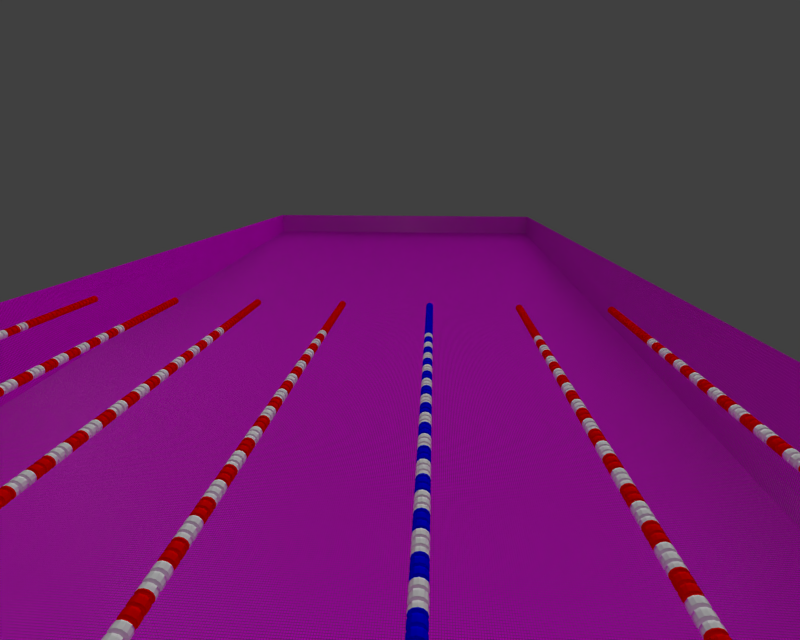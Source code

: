 # Source: nhs.blend  (saved by Blender 2.66.1; exported with 4.5.12 LTS)
import bpy
from mathutils import Matrix  # noqa: F401  (used for matrix-valued properties, if any)

bpy.ops.wm.read_factory_settings(use_empty=True)
scene = bpy.context.scene
scene.name = 'Scene'

# ---- collections
col_collection_1 = bpy.data.collections.new('Collection 1'); scene.collection.children.link(col_collection_1)
col_collection_2 = bpy.data.collections.new('Collection 2'); scene.collection.children.link(col_collection_2)
col_collection_2.hide_render = True
col_collection_2.hide_viewport = True

# ---- images (referenced by path relative to the original .blend; pixels are not part of the script)
import os
ASSET_DIR = os.environ.get("B2B_ASSET_DIR", "")  # directory of the original .blend (textures are referenced by path, not embedded)
HERE = os.path.dirname(os.path.abspath(__file__))  # packed textures are extracted next to this script under _unpacked/

def load_image(name, relpath, width, height, colorspace="sRGB"):
    """Load a texture the original file referenced (path relative to the .blend, or extracted next to this script)."""
    p = next((c for c in (os.path.join(HERE, relpath), os.path.join(ASSET_DIR, relpath)) if relpath and os.path.exists(c)), "")
    if p:
        img = bpy.data.images.load(p, check_existing=True)
        img.name = name
    else:  # same state as the original file: an image datablock whose file is absent (Cycles renders it pink)
        img = bpy.data.images.new(name, width, height)
        img.source = "FILE"
        img.filepath = "//" + (relpath or name)
    img.colorspace_settings.name = colorspace
    return img
img_001_23a_jpg = load_image('001_23A.JPG', 'textures/texPoolBottom.png', 1024, 1024, 'sRGB')

# ---- materials (node trees are filled in below, after node groups)
mat_tiles = bpy.data.materials.new('Tiles')
mat_tiles.alpha_threshold = 0.0
mat_tiles.diffuse_color = (1.0, 1.0, 1.0, 1.0)
mat_tiles.roughness = 0.5
mat_tiles.line_color = (0.0, 0.0, 0.0, 1.0)
mat_water = bpy.data.materials.new('Water')
mat_water.alpha_threshold = 0.0
mat_water.diffuse_color = (0.2543, 0.8, 0.7592, 1.0)
mat_water.roughness = 0.5
mat_water.line_color = (0.0, 0.0, 0.0, 1.0)
mat_lanedividers = bpy.data.materials.new('LaneDividers')
mat_lanedividers.alpha_threshold = 0.0
mat_lanedividers.roughness = 0.5
mat_lanedividers.line_color = (0.0, 0.0, 0.0, 1.0)

# ---- material node trees
mat_tiles.use_nodes = True; mat_tiles.node_tree.nodes.clear()
_N = mat_tiles.node_tree.nodes; _L = mat_tiles.node_tree.links
n0 = _N.new('ShaderNodeMath'); n0.name = 'Math.018'; n0.location = (-449, -7)
n0.width = 120
n0.operation = 'LESS_THAN'
n0.inputs[1].default_value = 22.5
n1 = _N.new('ShaderNodeTexImage'); n1.name = 'Image Texture'; n1.location = (332, 523)
n1.width = 150
n1.image = img_001_23a_jpg
n2 = _N.new('ShaderNodeLayerWeight'); n2.name = 'Layer Weight'; n2.location = (767, 371)
n2.width = 150
n3 = _N.new('ShaderNodeMixShader'); n3.name = 'Mix Shader'; n3.location = (947, 387)
n3.width = 150
n4 = _N.new('ShaderNodeTexCoord'); n4.name = 'Texture Coordinate'; n4.location = (77, 420)
n4.width = 150
n5 = _N.new('ShaderNodeBump'); n5.name = 'Bump'; n5.location = (343, 287)
n5.width = 150
n5.inputs[0].default_value = 0.1
n5.inputs[2].default_value = 1.0
n6 = _N.new('ShaderNodeBsdfDiffuse'); n6.name = 'Diffuse BSDF.001'; n6.location = (753, 492)
n7 = _N.new('ShaderNodeBsdfAnisotropic'); n7.name = 'Glossy BSDF'; n7.location = (752, 261)
n7.distribution = 'BECKMANN'
n7.inputs[1].default_value = 0.4733
n8 = _N.new('ShaderNodeMixShader'); n8.name = 'Mix Shader.001'; n8.location = (1162, 465)
n8.width = 150
n9 = _N.new('ShaderNodeOutputMaterial'); n9.name = 'Material Output'; n9.location = (1392, 455)
n9.width = 120
n10 = _N.new('ShaderNodeTexBrick'); n10.name = 'Brick Texture'; n10.location = (536, 853)
n10.offset = 0.0
n10.inputs[1].default_value = (0.9807, 0.9807, 0.9807, 1.0)
n10.inputs[2].default_value = (1.0, 1.0, 1.0, 1.0)
n10.inputs[3].default_value = (0.7224, 0.7114, 0.3621, 1.0)
n10.inputs[4].default_value = 500.0
n10.inputs[5].default_value = 0.025
n10.inputs[8].default_value = 0.4
n10.inputs[9].default_value = 0.5
n11 = _N.new('ShaderNodeMath'); n11.name = 'Math.001'; n11.location = (1117, 1038)
n11.width = 120
n11.operation = 'MULTIPLY'
n11.inputs[1].default_value = -1.0
n12 = _N.new('ShaderNodeMixShader'); n12.name = 'Mix Shader.002'; n12.location = (951, 527)
n12.width = 150
n13 = _N.new('ShaderNodeMath'); n13.name = 'Math'; n13.location = (743, 824)
n13.width = 120
n13.operation = 'MULTIPLY'
n14 = _N.new('ShaderNodeBsdfDiffuse'); n14.name = 'Diffuse BSDF.002'; n14.location = (889, 790)
n15 = _N.new('ShaderNodeLayerWeight'); n15.name = 'Layer Weight.001'; n15.location = (752, 374)
n15.width = 150
n16 = _N.new('ShaderNodeDisplacement'); n16.name = 'Displacement'; n16.location = (0, 0)
n16.inputs[1].default_value = 0.0
n16.inputs[2].default_value = 0.1
_L.new(n6.outputs[0], n3.inputs[1])
_L.new(n2.outputs[0], n3.inputs[0])
_L.new(n7.outputs[0], n3.inputs[2])
_L.new(n4.outputs[2], n1.inputs[0])
_L.new(n8.outputs[0], n9.inputs[0])
_L.new(n15.outputs[0], n12.inputs[0])
_L.new(n10.outputs[0], n14.inputs[0])
_L.new(n4.outputs[2], n10.inputs[0])
_L.new(n14.outputs[0], n12.inputs[2])
_L.new(n10.outputs[1], n13.inputs[0])
_L.new(n13.outputs[0], n14.inputs[1])
_L.new(n10.outputs[1], n8.inputs[0])
_L.new(n1.outputs[0], n6.inputs[0])
_L.new(n1.outputs[0], n7.inputs[0])
_L.new(n12.outputs[0], n8.inputs[2])
_L.new(n3.outputs[0], n8.inputs[1])
_L.new(n10.outputs[1], n11.inputs[0])
_L.new(n11.outputs[0], n16.inputs[0])
_L.new(n16.outputs[0], n9.inputs[2])
n9.is_active_output = True
mat_water.use_nodes = True; mat_water.node_tree.nodes.clear()
_N = mat_water.node_tree.nodes; _L = mat_water.node_tree.links
n0 = _N.new('ShaderNodeBsdfRefraction'); n0.name = 'Refraction BSDF'; n0.location = (-116, 444)
n0.inputs[2].default_value = 1.333
n1 = _N.new('ShaderNodeBsdfAnisotropic'); n1.name = 'Glossy BSDF'; n1.location = (-145, 197)
n1.distribution = 'BECKMANN'
n1.inputs[1].default_value = 0.3464
n2 = _N.new('ShaderNodeMixShader'); n2.name = 'Mix Shader'; n2.location = (98, 320)
n2.width = 150
n3 = _N.new('ShaderNodeOutputMaterial'); n3.name = 'Material Output'; n3.location = (300, 300)
n3.width = 120
n4 = _N.new('ShaderNodeValToRGB'); n4.name = 'ColorRamp'; n4.location = (-431, 439)
while len(n4.color_ramp.elements) > 1: n4.color_ramp.elements.remove(n4.color_ramp.elements[-1])
n4.color_ramp.elements[0].position = 0.0; n4.color_ramp.elements[0].color = (0.09859, 0.4125, 0.5779, 1.0)
_e = n4.color_ramp.elements.new(1.0); _e.color = (0.2322, 0.6067, 0.5169, 1.0)
n5 = _N.new('ShaderNodeLayerWeight'); n5.name = 'Layer Weight'; n5.location = (-703, 237)
n5.width = 150
_L.new(n5.outputs[1], n4.inputs[0])
_L.new(n5.outputs[1], n2.inputs[0])
_L.new(n1.outputs[0], n2.inputs[2])
_L.new(n4.outputs[0], n1.inputs[0])
_L.new(n4.outputs[0], n0.inputs[0])
_L.new(n0.outputs[0], n2.inputs[1])
_L.new(n2.outputs[0], n3.inputs[0])
n3.is_active_output = True
mat_lanedividers.use_nodes = True; mat_lanedividers.node_tree.nodes.clear()
_N = mat_lanedividers.node_tree.nodes; _L = mat_lanedividers.node_tree.links
n0 = _N.new('NodeFrame'); n0.name = 'Fast'; n0.location = (-566, 574)
n0.width = 349
n1 = _N.new('ShaderNodeNewGeometry'); n1.name = 'Geometry'; n1.location = (-1101, 301)
n1.width = 120
n2 = _N.new('ShaderNodeSeparateColor'); n2.name = 'Separate RGB'; n2.location = (-864, 325)
n2.width = 80
n3 = _N.new('ShaderNodeMath'); n3.name = 'Math.007'; n3.location = (-140, 547)
n3.width = 120
n3.operation = 'GREATER_THAN'
n3.inputs[1].default_value = 0.0
n4 = _N.new('ShaderNodeMath'); n4.name = 'Math.015'; n4.location = (-435, 235)
n4.width = 120
n4.operation = 'GREATER_THAN'
n4.inputs[1].default_value = 2.5
n5 = _N.new('ShaderNodeMath'); n5.name = 'Math.017'; n5.location = (-210, 271)
n5.width = 120
n5.operation = 'MULTIPLY'
n6 = _N.new('ShaderNodeMath'); n6.name = 'Math.002'; n6.location = (-84, 881)
n6.width = 120
n6.operation = 'LESS_THAN'
n6.inputs[1].default_value = 3.25
n7 = _N.new('ShaderNodeMath'); n7.name = 'Math.009'; n7.location = (199, -35)
n7.width = 120
n7.operation = 'SINE'
n7.inputs[1].default_value = 0.0
n8 = _N.new('ShaderNodeMath'); n8.name = 'Math.003'; n8.location = (30, -30)
n8.width = 120
n8.operation = 'MULTIPLY'
n8.inputs[1].default_value = 10.4
n9 = _N.new('ShaderNodeMath'); n9.name = 'Math.005'; n9.location = (113, 684)
n9.width = 120
n9.operation = 'MULTIPLY'
n10 = _N.new('ShaderNodeMath'); n10.name = 'Math'; n10.location = (311, 778)
n10.width = 120
n10.operation = 'SUBTRACT'
n10.inputs[0].default_value = 1.0
n11 = _N.new('ShaderNodeMath'); n11.name = 'Math.006'; n11.location = (344, 340)
n11.width = 120
n12 = _N.new('ShaderNodeMath'); n12.name = 'Math.016'; n12.location = (82, 455)
n12.width = 110
n12.operation = 'MULTIPLY'
n13 = _N.new('ShaderNodeCombineColor'); n13.name = 'Combine RGB'; n13.location = (406, 480)
n13.width = 80
n13.inputs[0].default_value = 1.0
n14 = _N.new('ShaderNodeMix'); n14.name = 'Mix'; n14.location = (533, 640)
n14.width = 100
n14.data_type = 'RGBA'
n15 = _N.new('ShaderNodeLayerWeight'); n15.name = 'Layer Weight'; n15.location = (533, 426)
n15.width = 150
n16 = _N.new('ShaderNodeBsdfDiffuse'); n16.name = 'Diffuse BSDF'; n16.location = (745, 535)
n17 = _N.new('ShaderNodeBsdfAnisotropic'); n17.name = 'Glossy BSDF'; n17.location = (790, 323)
n17.distribution = 'BECKMANN'
n17.inputs[1].default_value = 0.4733
n18 = _N.new('ShaderNodeMath'); n18.name = 'Math.018'; n18.location = (-454, 43)
n18.width = 120
n18.operation = 'LESS_THAN'
n18.inputs[1].default_value = 22.5
n19 = _N.new('ShaderNodeMath'); n19.name = 'Math.004'; n19.location = (-118, 728)
n19.width = 120
n19.operation = 'GREATER_THAN'
n19.inputs[1].default_value = 1.25
n20 = _N.new('NodeReroute'); n20.name = 'Reroute'; n20.location = (-207, 742)
n20.width = 16
n20.socket_idname = 'NodeSocketFloat'
n21 = _N.new('ShaderNodeCombineColor'); n21.name = 'Combine RGB.001'; n21.location = (336, 601)
n21.width = 80
n21.inputs[2].default_value = 1.0
n22 = _N.new('ShaderNodeMixShader'); n22.name = 'Mix Shader'; n22.location = (1005, 444)
n22.width = 150
n23 = _N.new('ShaderNodeOutputMaterial'); n23.name = 'Material Output'; n23.location = (1194, 435)
n23.width = 120
n7.parent = n0
n8.parent = n0
_L.new(n1.outputs[0], n2.inputs[0])
_L.new(n8.outputs[0], n7.inputs[0])
_L.new(n2.outputs[0], n8.inputs[0])
_L.new(n4.outputs[0], n5.inputs[0])
_L.new(n12.outputs[0], n13.inputs[1])
_L.new(n2.outputs[0], n4.inputs[0])
_L.new(n18.outputs[0], n5.inputs[1])
_L.new(n2.outputs[0], n18.inputs[0])
_L.new(n5.outputs[0], n12.inputs[1])
_L.new(n3.outputs[0], n12.inputs[0])
_L.new(n7.outputs[0], n3.inputs[0])
_L.new(n9.outputs[0], n10.inputs[1])
_L.new(n20.outputs[0], n6.inputs[0])
_L.new(n19.outputs[0], n9.inputs[1])
_L.new(n6.outputs[0], n9.inputs[0])
_L.new(n12.outputs[0], n11.inputs[0])
_L.new(n12.outputs[0], n13.inputs[2])
_L.new(n12.outputs[0], n21.inputs[0])
_L.new(n12.outputs[0], n21.inputs[1])
_L.new(n21.outputs[0], n14.inputs[6])
_L.new(n13.outputs[0], n14.inputs[7])
_L.new(n10.outputs[0], n14.inputs[0])
_L.new(n15.outputs[0], n22.inputs[0])
_L.new(n14.outputs[2], n17.inputs[0])
_L.new(n14.outputs[2], n16.inputs[0])
_L.new(n22.outputs[0], n23.inputs[0])
_L.new(n2.outputs[1], n20.inputs[0])
_L.new(n20.outputs[0], n19.inputs[0])
_L.new(n16.outputs[0], n22.inputs[1])
_L.new(n17.outputs[0], n22.inputs[2])
n23.is_active_output = True

# ---- world
world_world = bpy.data.worlds.new('World'); scene.world = world_world
world_world.color = (0.05088, 0.05088, 0.05088)
world_world.use_sun_shadow = False
world_world.sun_shadow_jitter_overblur = 0.0
world_world.cycles.sampling_method = 'MANUAL'
world_world.cycles.sample_map_resolution = 256

# ---- cameras
cam_camera = bpy.data.cameras.new('Camera')
cam_camera.clip_end = 100.0
cam_camera.lens = 17.93
cam_camera.sensor_width = 32.0
cam_camera.sensor_height = 18.0
cam_camera.ortho_scale = 7.314
cam_camera.lens_unit = 'FOV'
cam_camera.dof.use_dof = True
cam_camera.dof.focus_distance = 0.0
cam_camera.dof.aperture_fstop = 6.038
cam_camera.dof.aperture_blades = 8

# ---- lights
light_lamp = bpy.data.lights.new('Lamp', 'SUN')
light_lamp.transmission_factor = 0.0
light_lamp.cutoff_distance = 30.0
light_lamp.angle = 2.435
light_lamp.energy = 1.0
light_lamp.shadow_buffer_clip_start = 1.001
light_lamp.shadow_soft_size = 2.713
light_lamp.shadow_cascade_max_distance = 1000.0
light_lamp.cycles.use_multiple_importance_sampling = False

# ---- meshes
me_cube_002 = bpy.data.meshes.new('Cube.002')
me_cube_002.from_pydata([(-25.0, -10.0, -1.333), (25.0, 10.0, -4.333), (25.0, -10.0, -4.333), (-25.0, -10.0, 0.0), (25.0, 10.0, 0.0), (25.0, -10.0, 0.0), (-25.0, 10.0, -1.333), (-25.0, 10.0, 0.0), (-25.0, 10.0, -1.333), (25.0, 10.0, -4.333), (-25.0, 10.0, 0.0), (25.0, 10.0, 0.0), (-25.0, -10.0, -1.333), (25.0, -10.0, -4.333), (-25.0, -10.0, 0.0), (25.0, -10.0, 0.0)], [(0, 3), (4, 1), (4, 5), (5, 2), (6, 7)], [(11, 9, 13, 15), (8, 10, 14, 12), (10, 8, 9, 11), (15, 13, 12, 14), (9, 8, 12, 13)])
_uv = me_cube_002.uv_layers.new(name='UVMap')
_uv.uv.foreach_set('vector', [1.0, 0.06641, 0.9219, 0.06641, 0.9219, 0.5117, 1.0, 0.5117, 0.02734, 0.06641, 0.003906, 0.06641, 0.003906, 0.5117, 0.02734, 0.5117, 0.9219, 0.06641, 0.9219, 0.0, 0.02734, 0.0, 0.02734, 0.06641, 0.9219, 0.5781, 0.9219, 0.5117, 0.02734, 0.5117, 0.02734, 0.5781, 0.9219, 0.06641, 0.02734, 0.06641, 0.02734, 0.5117, 0.9219, 0.5117])
_uv.active_render = True
_uv = me_cube_002.uv_layers.new(name='UVMap.001')
_uv.uv.foreach_set('vector', [0.5289, -4.814, 0.531, -6.799, 0.392, -5.949, 0.3988, -3.964, 0.9008, 4.353, 0.8988, 4.964, 1.029, 5.814, 1.028, 5.203, 0.8988, 4.964, 0.9008, 4.353, 0.531, -6.799, 0.5289, -4.814, 0.3988, -3.964, 0.392, -5.949, 0.02826, 5.203, 0.02886, 5.814, 0.531, -6.799, 0.9008, 4.353, 1.028, 5.203, 1.392, -5.949])
me_cube_002.materials.append(mat_tiles)
me_cube_002.use_remesh_preserve_volume = False
me_cube_002.use_remesh_preserve_attributes = False
me_cube_002.use_mirror_vertex_groups = False
me_cube_002.update()
me_cube = bpy.data.meshes.new('Cube')
me_cube.from_pydata([(-1.0, -1.0, -1.667), (-1.0, 1.0, -1.667), (1.0, 1.0, -7.667), (1.0, -1.0, -7.667), (-1.0, -1.0, 1.0), (-1.0, 1.0, 1.0), (1.0, 1.0, 1.0), (1.0, -1.0, 1.0)], [], [(4, 5, 1, 0), (5, 6, 2, 1), (6, 7, 3, 2), (7, 4, 0, 3), (0, 1, 2, 3), (7, 6, 5, 4)])
me_cube.materials.append(mat_water)
me_cube.use_remesh_preserve_volume = False
me_cube.use_remesh_preserve_attributes = False
me_cube.use_mirror_vertex_groups = False
me_cube.update()
me_cube_003 = bpy.data.meshes.new('Cube.003')
me_cube_003.from_pydata([(-1.0, -1.0, -1.0), (-1.0, 1.0, -1.0), (1.0, 1.0, -1.0), (1.0, -1.0, -1.0), (-1.0, -1.0, 1.0), (-1.0, 1.0, 1.0), (1.0, 1.0, 1.0), (1.0, -1.0, 1.0)], [], [(4, 5, 1, 0), (5, 6, 2, 1), (6, 7, 3, 2), (7, 4, 0, 3), (0, 1, 2, 3), (7, 6, 5, 4)])
me_cube_003.materials.append(mat_water)
me_cube_003.use_remesh_preserve_volume = False
me_cube_003.use_remesh_preserve_attributes = False
me_cube_003.use_mirror_vertex_groups = False
me_cube_003.update()
me_cylinder = bpy.data.meshes.new('Cylinder')
me_cylinder.from_pydata([(3.02e-08, 1.0, 0.4), (0.0, 1.0, 1.0), (0.5, 0.866, 0.4), (0.5, 0.866, 1.0), (0.866, 0.5, 0.4), (0.866, 0.5, 1.0), (1.0, -1.494e-07, 0.4), (1.0, -4.371e-08, 1.0), (0.866, -0.5, 0.4), (0.866, -0.5, 1.0), (0.5, -0.866, 0.4), (0.5, -0.866, 1.0), (1.812e-07, -1.0, 0.4), (1.51e-07, -1.0, 1.0), (-0.5, -0.866, 0.4), (-0.5, -0.866, 1.0), (-0.866, -0.5, 0.4), (-0.866, -0.5, 1.0), (-1.0, -5.706e-07, 0.4), (-1.0, -4.649e-07, 1.0), (-0.866, 0.5, 0.4), (-0.866, 0.5, 1.0), (-0.5, 0.866, 0.4), (-0.5, 0.866, 1.0), (3.02e-08, 0.2, 0.4), (0.1, 0.1732, 0.4), (0.1732, 0.1, 0.4), (0.2, -1.144e-07, 0.4), (0.1732, -0.1, 0.4), (0.1, -0.1732, 0.4), (6.04e-08, -0.2, 0.4), (-0.1, -0.1732, 0.4), (-0.1732, -0.1, 0.4), (-0.2, -1.987e-07, 0.4), (-0.1732, 0.1, 0.4), (-0.1, 0.1732, 0.4), (5.96e-09, 0.2, -0.2), (0.1, 0.1732, -0.2), (0.1732, 0.1, -0.2), (0.2, -7.669e-08, -0.2), (0.1732, -0.1, -0.2), (0.1, -0.1732, -0.2), (3.616e-08, -0.2, -0.2), (-0.1, -0.1732, -0.2), (-0.1732, -0.1, -0.2), (-0.2, -1.609e-07, -0.2), (-0.1732, 0.1, -0.2), (-0.1, 0.1732, -0.2), (1.51e-08, 1.0, 0.2), (0.5, 0.866, 0.2), (0.866, 0.5, 0.2), (0.866, 0.5, 0.8), (1.0, -1.343e-07, 0.2), (0.866, -0.5, 0.2), (0.866, -0.5, 0.8), (0.5, -0.866, 0.2), (0.5, -0.866, 0.8), (1.661e-07, -1.0, 0.2), (-0.5, -0.866, 0.2), (-1.0, -5.555e-07, 0.2), (-0.866, 0.5, 0.2), (-0.5, -0.866, 0.2), (-0.866, -0.5, 0.2), (-1.0, -5.555e-07, 0.2), (1.51e-08, 1.0, 0.2), (-0.866, 0.5, 0.2), (-0.5, 0.866, 0.2)], [], [(0, 1, 3, 2), (2, 3, 5, 4), (4, 5, 7, 6), (6, 7, 9, 8), (8, 9, 54, 53), (10, 11, 13, 12), (12, 13, 15, 14), (14, 15, 17, 16), (16, 17, 19, 18), (18, 19, 21, 20), (3, 1, 23, 21, 19, 17, 15, 13, 11, 9, 7, 5), (22, 23, 1, 0), (20, 21, 23, 22), (0, 2, 4, 6, 8, 10, 12, 14, 16, 18, 20, 22), (24, 35, 34, 33, 32, 31, 30, 29, 28, 27, 26, 25), (36, 37, 38, 39, 40, 41, 42, 43, 44, 45, 46, 47), (31, 32, 44, 43), (25, 26, 38, 37), (32, 33, 45, 44), (26, 27, 39, 38), (33, 34, 46, 45), (27, 28, 40, 39), (34, 35, 47, 46), (28, 29, 41, 40), (35, 24, 36, 47), (29, 30, 42, 41), (30, 31, 43, 42), (24, 25, 37, 36), (53, 54, 56, 55), (5, 4, 50, 51), (2, 0, 48, 49), (14, 12, 57, 58), (10, 8, 53, 55), (6, 4, 50, 52), (9, 11, 56, 54), (11, 10, 55, 56), (20, 18, 59, 60), (12, 10, 55, 57), (8, 6, 52, 53), (4, 2, 49, 50), (18, 16, 62, 63), (16, 14, 61, 62), (0, 22, 66, 64), (22, 20, 65, 66)])
me_cylinder.materials.append(mat_lanedividers)
me_cylinder.use_remesh_preserve_volume = False
me_cylinder.use_remesh_preserve_attributes = False
me_cylinder.use_mirror_vertex_groups = False
me_cylinder.update()

# ---- objects
ob_waterobstacle = bpy.data.objects.new('WaterObstacle', me_cube_002)
ob_water = bpy.data.objects.new('Water', me_cube)
ob_waterdomain = bpy.data.objects.new('WaterDomain', me_cube_003)
ob_ropes = bpy.data.objects.new('Ropes', me_cylinder)
ob_camera = bpy.data.objects.new('Camera', cam_camera)
ob_lamp = bpy.data.objects.new('Lamp', light_lamp)
ob_camtarget = bpy.data.objects.new('CamTarget', None)

# ---- transforms, parenting, visibility, modifiers, constraints
ob_waterobstacle.location = (0.0, 0.0, 0.0)
ob_waterobstacle.lineart.crease_threshold = 0.0
_m = ob_waterobstacle.modifiers.new('Fluid', 'FLUID')
_m.fluid_type = 'EFFECTOR'
ob_water.location = (0.0, 0.0, -0.5)
ob_water.scale = (22.54, 9.016, 0.4508)
ob_water.hide_viewport = True
ob_water.hide_render = True
ob_water.display_type = 'WIRE'
ob_water.lineart.crease_threshold = 0.0
_m = ob_water.modifiers.new('Fluid', 'FLUID')
_m.fluid_type = 'FLOW'
ob_waterdomain.location = (0.0, 0.0, 0.0)
ob_waterdomain.scale = (36.9, 36.9, 36.9)
ob_waterdomain.color = (0.02338, 1.0, 0.7684, 1.0)
ob_waterdomain.display_type = 'SOLID'
ob_waterdomain.lineart.crease_threshold = 0.0
_m = ob_waterdomain.modifiers.new('Fluid', 'FLUID')
_m.fluid_type = 'DOMAIN'
ob_ropes.location = (25.0, -7.5, 0.0)
ob_ropes.rotation_euler = (1.571, 0.0, 1.571)
ob_ropes.scale = (0.1, 0.1, 0.1)
ob_ropes.lineart.crease_threshold = 0.0
_m = ob_ropes.modifiers.new('Array', 'ARRAY')
_m.fit_type = 'FIT_LENGTH'
_m.count = 3
_m.fit_length = 250.0
_m.constant_offset_displace = (0.0, 0.0, 0.0)
_m.relative_offset_displace = (0.0, 0.0, -1.0)
_m = ob_ropes.modifiers.new('Array.001', 'ARRAY')
_m.count = 7
_m.constant_offset_displace = (0.0, 0.0, 0.0)
_m.relative_offset_displace = (12.5, 0.0, 0.0)
ob_camera.location = (12.26, 2.555, 3.726)
ob_camera.rotation_euler = (1.255, -0.2675, -0.267)
ob_camera.scale = (0.7999, 0.4, 0.4001)
ob_camera.lock_rotations_4d = False
ob_camera.empty_display_type = 'ARROWS'
ob_camera.color = (0.0, 0.0, 0.0, 0.0)
ob_camera.display_type = 'WIRE'
ob_camera.lineart.crease_threshold = 0.0
_c = ob_camera.constraints.new('TRACK_TO'); _c.name = 'AutoTrack'
_c.target = ob_camtarget
ob_lamp.location = (-9.29, 2.887, 11.37)
ob_lamp.rotation_euler = (-0.7696, -0.006162, 1.157)
ob_lamp.scale = (0.7499, 0.4485, 0.4433)
ob_lamp.lock_rotations_4d = False
ob_lamp.empty_display_type = 'ARROWS'
ob_lamp.color = (0.0, 0.0, 0.0, 0.0)
ob_lamp.lineart.crease_threshold = 0.0
ob_camtarget.location = (-0.2581, 1.626, -0.544)
ob_camtarget.scale = (1.0, 2.0, 1.0)
ob_camtarget.empty_display_type = 'SPHERE'
ob_camtarget.empty_image_offset = (0.0, 0.0)
ob_camtarget.lineart.crease_threshold = 0.0
cam_camera.dof.focus_object = ob_camtarget

# ---- collection membership
col_collection_1.objects.link(ob_waterobstacle)
col_collection_1.objects.link(ob_water)
col_collection_1.objects.link(ob_waterdomain)
col_collection_1.objects.link(ob_ropes)
col_collection_1.objects.link(ob_camera)
col_collection_1.objects.link(ob_lamp)
col_collection_2.objects.link(ob_camtarget)

# ---- scene / render settings (as saved in the file)
scene.camera = ob_camera
scene.frame_start = 1; scene.frame_end = 300; scene.frame_set(300)
scene.render.engine = 'CYCLES'
scene.render.image_settings.color_mode = 'RGB'
scene.render.image_settings.color_depth = '16'
scene.render.image_settings.compression = 90
scene.render.resolution_x = 720
scene.render.resolution_y = 576
scene.render.pixel_aspect_x = 12.0
scene.render.pixel_aspect_y = 11.0
scene.render.fps = 25
scene.render.dither_intensity = 0.0
scene.render.bake_margin = 2
scene.render.use_persistent_data = True
scene.cycles.feature_set = 'EXPERIMENTAL'
scene.cycles.shading_system = True
scene.cycles.use_denoising = False
scene.cycles.samples = 8
scene.cycles.sampling_pattern = 'TABULATED_SOBOL'
scene.cycles.light_sampling_threshold = 0.0
scene.cycles.use_adaptive_sampling = False
scene.cycles.use_light_tree = False
scene.cycles.blur_glossy = 0.0
scene.cycles.max_bounces = 128
scene.cycles.diffuse_bounces = 128
scene.cycles.glossy_bounces = 128
scene.cycles.transmission_bounces = 128
scene.cycles.volume_bounces = 1
scene.cycles.transparent_max_bounces = 128
scene.cycles.pixel_filter_type = 'GAUSSIAN'
scene.cycles.sample_clamp_indirect = 0.0
scene.view_settings.view_transform = 'Standard'
bpy.context.view_layer.update()
